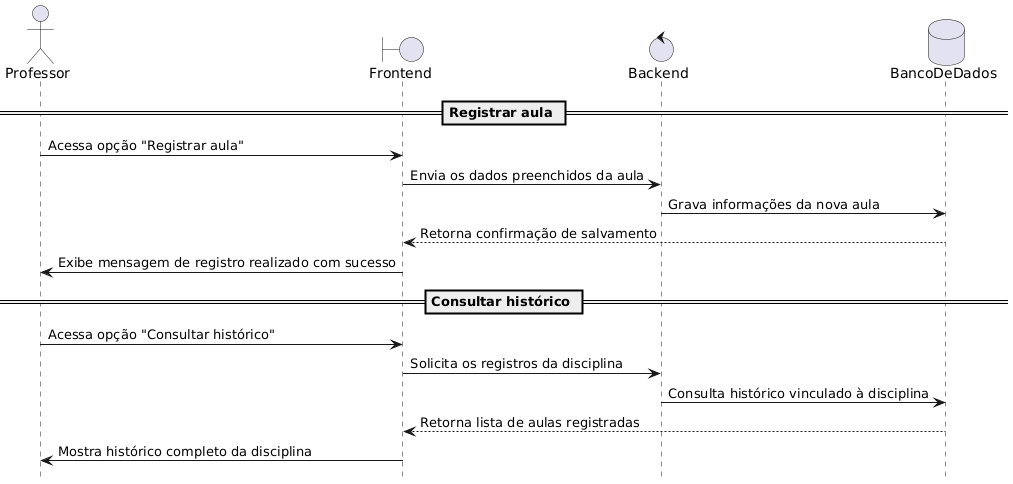

The diagram above was rendered by PlantUML. Its source (embedded in the PNG):
@startuml
hide footbox

actor Professor
boundary Frontend
control Backend
database BancoDeDados

== Registrar aula ==
Professor -> Frontend : Acessa opção "Registrar aula"
Frontend -> Backend : Envia os dados preenchidos da aula
Backend -> BancoDeDados : Grava informações da nova aula
BancoDeDados --> Frontend : Retorna confirmação de salvamento
Frontend -> Professor: Exibe mensagem de registro realizado com sucesso

== Consultar histórico ==
Professor -> Frontend : Acessa opção "Consultar histórico"
Frontend -> Backend : Solicita os registros da disciplina
Backend -> BancoDeDados : Consulta histórico vinculado à disciplina
BancoDeDados --> Frontend : Retorna lista de aulas registradas
Frontend -> Professor: Mostra histórico completo da disciplina
@enduml